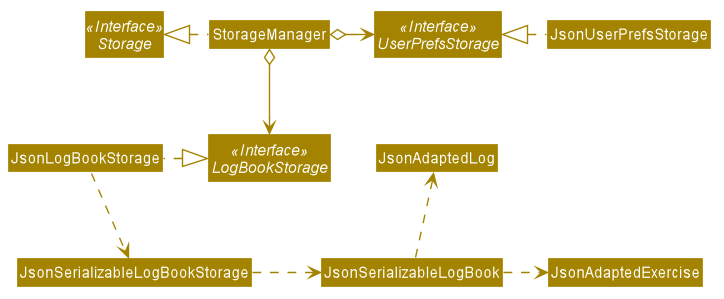

The diagram above was rendered by PlantUML. Its source (embedded in the PNG):
@startuml








skinparam BackgroundColor #FFFFFFF

skinparam Shadowing false

skinparam Class {
    FontColor #FFFFFF
    BorderThickness 1
    BorderColor #FFFFFF
    StereotypeFontColor #FFFFFF
    FontName Arial
}

skinparam Actor {
    BorderColor #000000
    Color #000000
    FontName Arial
}

skinparam Sequence {
    MessageAlign center
    BoxFontSize 15
    BoxPadding 0
    BoxFontColor #FFFFFF
    FontName Arial
}

skinparam Participant {
    FontColor #FFFFFFF
    Padding 20
}

skinparam MinClassWidth 50
skinparam ParticipantPadding 10
skinparam Shadowing false
skinparam DefaultTextAlignment center
skinparam packageStyle Rectangle

hide footbox
hide members
hide circle
skinparam arrowThickness 1.1
skinparam arrowColor #A38300
skinparam classBackgroundColor #A38300

Interface Storage <<Interface>>
Interface UserPrefsStorage <<Interface>>
Interface LogBookStorage <<Interface>>

Class StorageManager
Class JsonUserPrefsStorage
Class JsonLogBookStorage

StorageManager .left.|> Storage
StorageManager o-right-> UserPrefsStorage
StorageManager o--> LogBookStorage

JsonUserPrefsStorage .left.|> UserPrefsStorage
JsonLogBookStorage .left.|> LogBookStorage
JsonLogBookStorage .down.> JsonSerializableLogBookStorage
JsonSerializableLogBookStorage .right.> JsonSerializableLogBook
JsonSerializableLogBook .up.> JsonAdaptedLog
JsonSerializableLogBook .right.> JsonAdaptedExercise
@enduml